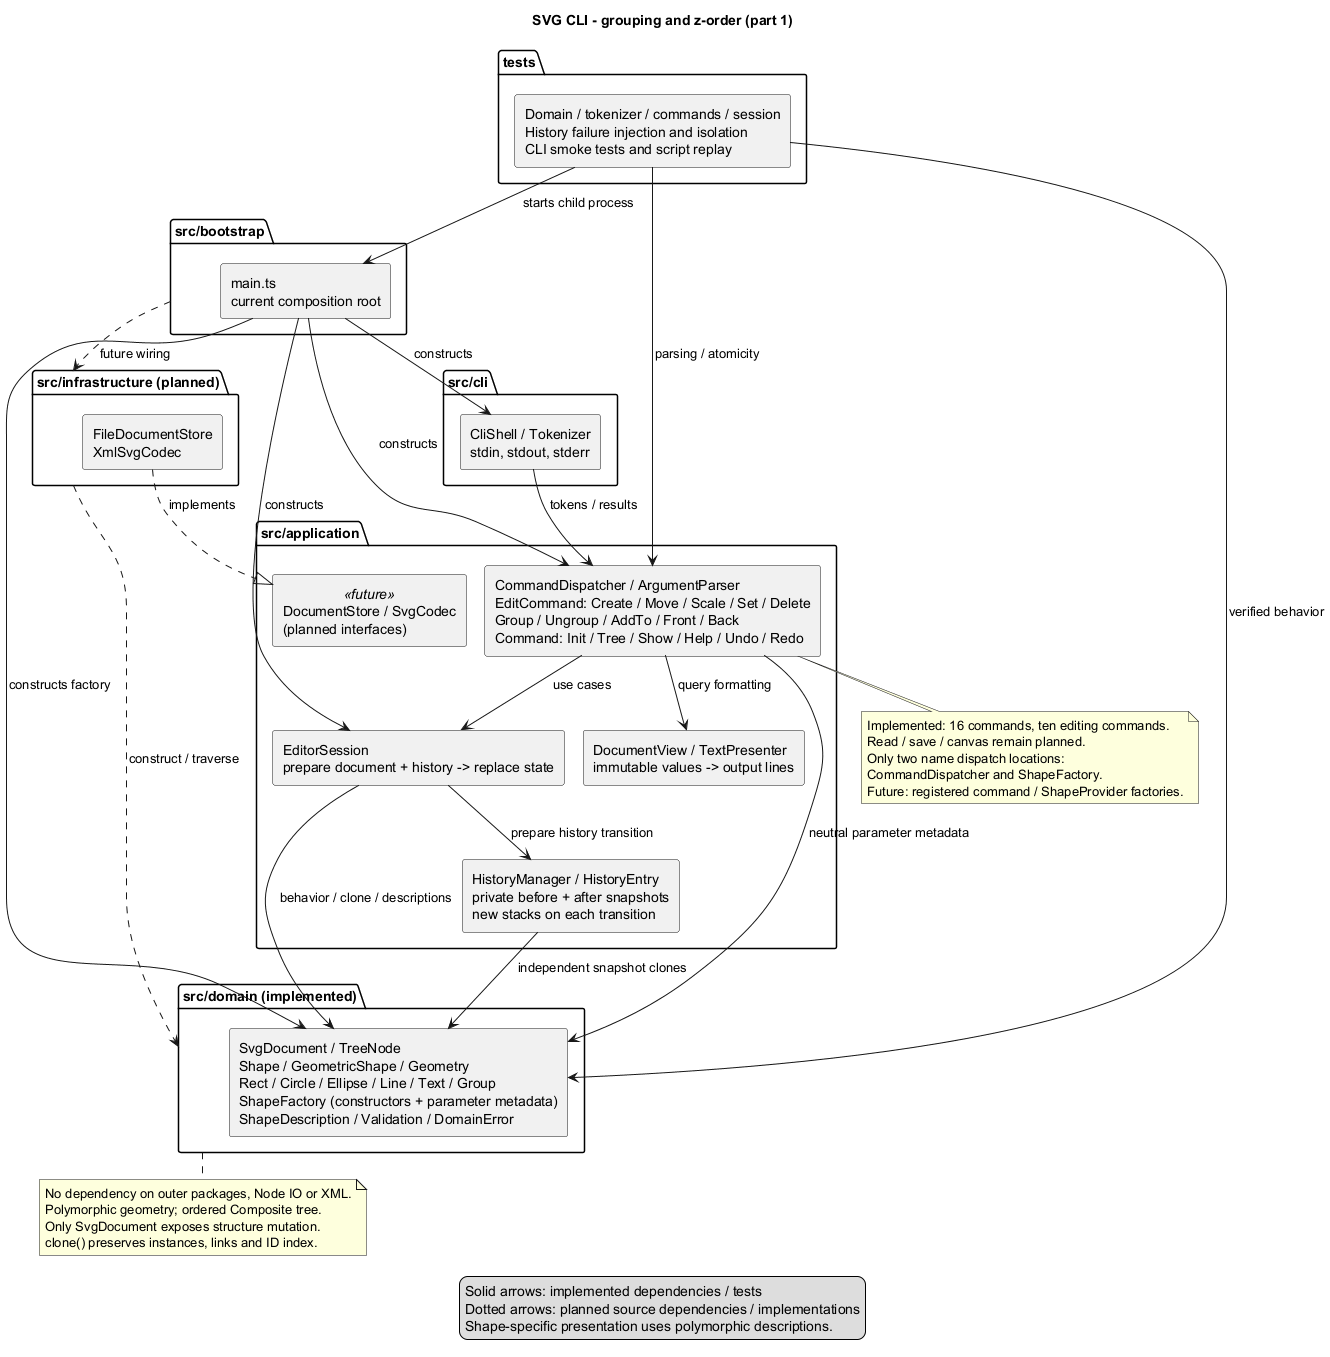

The diagram above was rendered by PlantUML. Its source (embedded in the PNG):
@startuml
!pragma layout smetana
title SVG CLI - grouping and z-order (part 1)
skinparam componentStyle rectangle
skinparam shadowing false

package "src/bootstrap" as Bootstrap {
  component "main.ts\ncurrent composition root" as Main
}
package "src/cli" as CLI {
  component "CliShell / Tokenizer\nstdin, stdout, stderr" as Shell
}
package "src/application" as Application {
  component "CommandDispatcher / ArgumentParser\nEditCommand: Create / Move / Scale / Set / Delete\nGroup / Ungroup / AddTo / Front / Back\nCommand: Init / Tree / Show / Help / Undo / Redo" as Commands
  component "EditorSession\nprepare document + history -> replace state" as Session
  component "HistoryManager / HistoryEntry\nprivate before + after snapshots\nnew stacks on each transition" as History
  component "DocumentView / TextPresenter\nimmutable values -> output lines" as Presentation
  component "DocumentStore / SvgCodec\n(planned interfaces)" as Ports <<future>>
}
package "src/domain (implemented)" as Domain {
  component "SvgDocument / TreeNode\nShape / GeometricShape / Geometry\nRect / Circle / Ellipse / Line / Text / Group\nShapeFactory (constructors + parameter metadata)\nShapeDescription / Validation / DomainError" as Model
}
package "src/infrastructure (planned)" as Infrastructure {
  component "FileDocumentStore\nXmlSvgCodec" as Adapters
}
package "tests" as Tests {
  component "Domain / tokenizer / commands / session\nHistory failure injection and isolation\nCLI smoke tests and script replay" as Checks
}

Main --> Shell : constructs
Main --> Commands : constructs
Main --> Session : constructs
Main --> Model : constructs factory
Bootstrap ..> Infrastructure : future wiring
Shell --> Commands : tokens / results
Commands --> Session : use cases
Commands --> Presentation : query formatting
Session --> Model : behavior / clone / descriptions
Session --> History : prepare history transition
History --> Model : independent snapshot clones
Commands --> Model : neutral parameter metadata
Adapters ..|> Ports : implements
Infrastructure ..> Domain : construct / traverse
Checks --> Model : verified behavior
Checks --> Commands : parsing / atomicity
Checks --> Main : starts child process

note bottom of Domain
  No dependency on outer packages, Node IO or XML.
  Polymorphic geometry; ordered Composite tree.
  Only SvgDocument exposes structure mutation.
  clone() preserves instances, links and ID index.
end note
note bottom of Commands
  Implemented: 16 commands, ten editing commands.
  Read / save / canvas remain planned.
  Only two name dispatch locations:
  CommandDispatcher and ShapeFactory.
  Future: registered command / ShapeProvider factories.
end note
legend bottom
  Solid arrows: implemented dependencies / tests
  Dotted arrows: planned source dependencies / implementations
  Shape-specific presentation uses polymorphic descriptions.
endlegend
@enduml